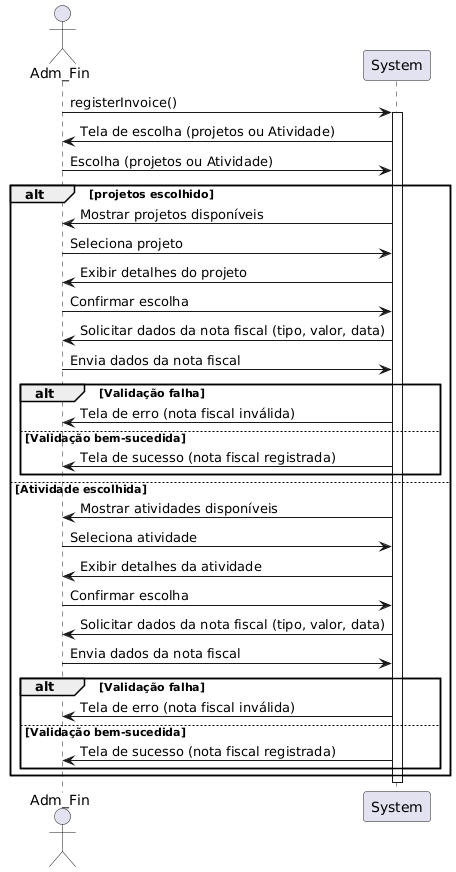

The diagram above was rendered by PlantUML. Its source (embedded in the PNG):
@startuml
actor Adm_Fin
participant "System" as System

Adm_Fin -> System : registerInvoice()
activate System

System -> Adm_Fin : Tela de escolha (projetos ou Atividade)
Adm_Fin -> System : Escolha (projetos ou Atividade)

alt projetos escolhido
    System -> Adm_Fin : Mostrar projetos disponíveis
    Adm_Fin -> System : Seleciona projeto
    System -> Adm_Fin : Exibir detalhes do projeto
    Adm_Fin -> System : Confirmar escolha
    System -> Adm_Fin : Solicitar dados da nota fiscal (tipo, valor, data)
    Adm_Fin -> System : Envia dados da nota fiscal
    alt Validação falha
        System -> Adm_Fin : Tela de erro (nota fiscal inválida)
    else Validação bem-sucedida
        System -> Adm_Fin : Tela de sucesso (nota fiscal registrada)
    end
else Atividade escolhida
    System -> Adm_Fin : Mostrar atividades disponíveis
    Adm_Fin -> System : Seleciona atividade
    System -> Adm_Fin : Exibir detalhes da atividade
    Adm_Fin -> System : Confirmar escolha
    System -> Adm_Fin : Solicitar dados da nota fiscal (tipo, valor, data)
    Adm_Fin -> System : Envia dados da nota fiscal
    alt Validação falha
        System -> Adm_Fin : Tela de erro (nota fiscal inválida)
    else Validação bem-sucedida
        System -> Adm_Fin : Tela de sucesso (nota fiscal registrada)
    end
end

deactivate System
@enduml